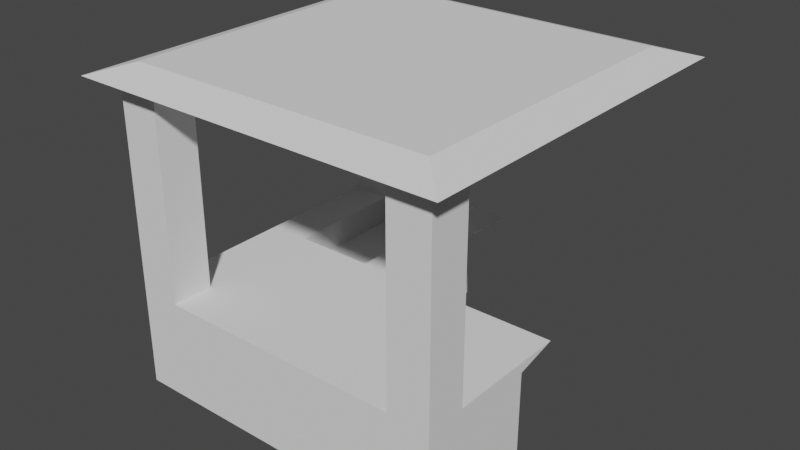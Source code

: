 # Source: market_stoor.blend  (saved by Blender 3.2.14; exported with 4.5.12 LTS)
import bpy
from mathutils import Matrix  # noqa: F401  (used for matrix-valued properties, if any)

bpy.ops.wm.read_factory_settings(use_empty=True)
scene = bpy.context.scene
scene.name = 'Scene'

# ---- collections
col_collection = bpy.data.collections.new('Collection'); scene.collection.children.link(col_collection)

# ---- world
world_world = bpy.data.worlds.new('World'); scene.world = world_world
world_world.use_nodes = True; world_world.node_tree.nodes.clear()
_N = world_world.node_tree.nodes; _L = world_world.node_tree.links
n0 = _N.new('ShaderNodeOutputWorld'); n0.name = 'World Output'; n0.location = (300, 300)
n1 = _N.new('ShaderNodeBackground'); n1.name = 'Background'; n1.location = (10, 300)
n1.inputs[0].default_value = (0.05088, 0.05088, 0.05088, 1.0)
_L.new(n1.outputs[0], n0.inputs[0])
n0.is_active_output = True
world_world.color = (0.05088, 0.05088, 0.05088)
world_world.use_sun_shadow = False
world_world.sun_shadow_jitter_overblur = 0.0

# ---- meshes
me_cube_002 = bpy.data.meshes.new('Cube.002')
me_cube_002.from_pydata([(-1.0, -1.0, -1.0), (-1.0, -1.0, 1.0), (-1.0, 1.0, -1.0), (-1.0, 1.0, 1.0), (1.0, -1.0, -1.0), (1.0, -1.0, 1.0), (-1.0, 0.0, -1.0), (-1.0, -1.0, 0.6519), (-1.0, 0.0, 1.0), (-1.0, 1.0, 0.6519), (-0.2572, 0.9999, -1.142), (0.0, 1.0, 1.0), (0.9995, -0.2572, -1.142), (1.0, 0.0, 1.0), (1.0, -1.0, 0.6519), (0.0, -1.0, -1.0), (0.0, -1.0, 1.0), (0.0, 0.0, 1.0), (-0.2572, -0.2572, -1.142), (0.0, -1.0, 0.6519), (0.9995, -0.2572, 0.7936), (-0.2572, 0.9999, 0.7936), (-1.0, 0.0, 0.6519), (-0.2572, -0.2572, 0.7936), (-1.0, -0.5, -1.0), (-1.0, -1.0, 0.8259), (-1.0, 0.5, 1.0), (-1.0, 1.0, -0.1741), (-0.6286, 1.0, -1.071), (1.0, -0.5, 1.0), (1.0, -1.0, -0.1741), (0.5, -1.0, -1.0), (-0.5, -1.0, 1.0), (-1.0, 0.5, -1.0), (-1.0, -1.0, -0.1741), (-1.0, -0.5, 1.0), (-1.0, 1.0, 0.8259), (-0.5, 1.0, 1.0), (0.9997, -0.6286, -1.071), (1.0, -1.0, 0.8259), (-0.5, -1.0, -1.0), (0.5, -1.0, 1.0), (0.0, -0.5, 1.0), (0.0, 0.5, 1.0), (0.5, 0.0, 1.0), (-0.5, 0.0, 1.0), (-0.1286, -0.6286, -1.071), (-0.2572, 0.3714, -1.142), (-0.6286, -0.1286, -1.071), (0.3711, -0.2572, -1.142), (-0.5, -1.0, 0.6519), (0.5, -1.0, 0.6519), (0.0, -1.0, -0.1741), (0.0, -1.0, 0.8259), (0.9997, -0.6286, 0.7228), (0.9995, -0.2572, -0.1741), (0.9997, -0.1286, 0.8968), (-0.6286, 1.0, 0.7228), (-0.2572, 0.9999, -0.1741), (-0.1286, 1.0, 0.8968), (-1.0, 0.5, 0.6519), (-1.0, -0.5, 0.6519), (-1.0, 0.0, -0.1741), (-1.0, 0.0, 0.8259), (-0.2572, -0.2572, -0.1741), (-0.1286, -0.1286, 0.8968), (-0.2572, 0.3714, 0.7936), (0.3711, -0.2572, 0.7936), (0.4356, -0.1286, 0.8968), (0.3711, -0.2572, -0.1741), (-0.2572, 0.3714, -0.1741), (-0.1286, 0.4357, 0.8968), (-1.0, -0.5, 0.8259), (-1.0, -0.5, -0.1741), (-1.0, 0.5, -0.1741), (-0.5643, 1.0, 0.8614), (-0.6286, 1.0, -0.1741), (0.9997, -0.6286, -0.1741), (0.5, -1.0, 0.8259), (0.5, -1.0, -0.1741), (-0.5, -1.0, -0.1741), (-0.6286, 0.4357, -1.071), (-0.5643, -0.5643, -1.035), (0.5, -0.5, 1.0), (-0.5, -0.5, 1.0), (0.4356, -0.6286, -1.071), (-0.5, -1.0, 0.8259), (0.9999, -0.5643, 0.8614), (-1.0, 0.5, 0.8259), (-1.0, -0.75, -1.0), (-1.0, -1.0, 0.913), (-1.0, 0.75, 1.0), (-1.0, 1.0, -0.587), (-0.8143, 1.0, -1.035), (1.0, -0.75, 1.0), (1.0, -1.0, -0.587), (0.75, -1.0, -1.0), (-0.75, -1.0, 1.0), (-1.0, 0.25, -1.0), (-1.0, -1.0, 0.2389), (-1.0, -0.25, 1.0), (-1.0, 1.0, 0.7389), (-0.25, 1.0, 1.0), (0.9996, -0.4429, -1.106), (1.0, -1.0, 0.7389), (-0.25, -1.0, -1.0), (0.25, -1.0, 1.0), (0.0, -0.75, 1.0), (0.0, 0.25, 1.0), (0.75, 0.0, 1.0), (-0.266, 0.0, 1.0), (-0.06431, -0.8143, -1.035), (-0.2572, 0.05706, -1.142), (-0.8143, -0.06431, -1.035), (0.05696, -0.2572, -1.142), (-0.75, -1.0, 0.6519), (0.25, -1.0, 0.6519), (0.0, -1.0, -0.587), (0.0, -1.0, 0.7389), (0.9999, -0.8143, 0.6873), (0.9995, -0.2572, -0.6579), (0.9996, -0.1929, 0.8452), (-0.4429, 0.9999, 0.7582), (-0.2572, 0.9999, -0.6579), (-0.1929, 0.9999, 0.8452), (-1.0, 0.75, 0.6519), (-1.0, -0.25, 0.6519), (-1.0, 0.0, -0.587), (-1.0, 0.0, 0.7389), (-0.2572, -0.2572, -0.6579), (-0.1929, -0.1929, 0.8452), (-0.2572, 0.05706, 0.7936), (0.05696, -0.2572, 0.7936), (-1.0, -0.25, -1.0), (-1.0, -1.0, 0.7389), (-1.0, 0.25, 1.0), (-1.0, 1.0, 0.2389), (-0.4429, 0.9999, -1.106), (1.0, -0.25, 1.0), (1.0, -1.0, 0.2389), (0.25, -1.0, -1.0), (-0.25, -1.0, 1.0), (-1.0, 0.75, -1.0), (-1.0, -1.0, -0.587), (-1.0, -0.75, 1.0), (-1.0, 1.0, 0.913), (-0.75, 1.0, 1.0), (0.9999, -0.8143, -1.035), (1.0, -1.0, 0.913), (-0.75, -1.0, -1.0), (0.75, -1.0, 1.0), (0.0, -0.25, 1.0), (0.0, 0.75, 1.0), (0.25, 0.0, 1.0), (-0.75, 0.0, 1.0), (-0.1929, -0.4429, -1.106), (-0.2572, 0.6856, -1.142), (-0.4429, -0.1929, -1.106), (0.6853, -0.2572, -1.142), (-0.25, -1.0, 0.6519), (0.75, -1.0, 0.6519), (0.0, -1.0, 0.2389), (0.0, -1.0, 0.913), (0.9996, -0.4429, 0.7582), (0.9995, -0.2572, 0.3098), (0.9999, -0.06431, 0.9484), (-0.8143, 1.0, 0.6873), (-0.2572, 0.9999, 0.3098), (-0.06431, 1.0, 0.9484), (-1.0, 0.25, 0.6519), (-1.0, -0.75, 0.6519), (-1.0, 0.0, 0.2389), (-1.0, 0.0, 0.913), (-0.2572, -0.2572, 0.3098), (-0.06431, -0.06431, 0.9484), (-0.2572, 0.6856, 0.7936), (0.6853, -0.2572, 0.7936), (0.4034, -0.1929, 0.8452), (0.4678, -0.06431, 0.9484), (0.1535, -0.1286, 0.8968), (0.7177, -0.1286, 0.8968), (0.6853, -0.2572, -0.1741), (0.05696, -0.2572, -0.1741), (0.3711, -0.2572, -0.6579), (0.3711, -0.2572, 0.3098), (-0.2572, 0.3714, 0.3098), (-0.2572, 0.3714, -0.6579), (-0.2572, 0.05706, -0.1741), (-0.2572, 0.6856, -0.1741), (-0.1286, 0.7178, 0.8968), (-0.1286, 0.1535, 0.8968), (-0.06431, 0.4678, 0.9484), (-0.1929, 0.4035, 0.8452), (-1.0, -0.25, 0.8259), (-1.0, -0.75, 0.8259), (-1.0, -0.5, 0.7389), (-1.0, -0.5, 0.913), (-1.0, -0.25, -0.1741), (-1.0, -0.75, -0.1741), (-1.0, -0.5, -0.587), (-1.0, -0.5, 0.2389), (-1.0, 0.75, -0.1741), (-1.0, 0.25, -0.1741), (-1.0, 0.5, -0.587), (-1.0, 0.5, 0.2389), (-0.3465, 1.0, 0.8791), (-0.7822, 1.0, 0.8437), (-0.5965, 1.0, 0.7921), (-0.5322, 1.0, 0.9307), (-0.4429, 0.9999, -0.1741), (-0.8143, 1.0, -0.1741), (-0.6286, 1.0, -0.6225), (-0.6286, 1.0, 0.2743), (0.9999, -0.8143, -0.1741), (0.9996, -0.4429, -0.1741), (0.9997, -0.6286, -0.6225), (0.9997, -0.6286, 0.2743), (0.25, -1.0, 0.8259), (0.75, -1.0, 0.8259), (0.5, -1.0, 0.7389), (0.5, -1.0, 0.913), (0.25, -1.0, -0.1741), (0.75, -1.0, -0.1741), (0.5, -1.0, -0.587), (0.5, -1.0, 0.2389), (-0.75, -1.0, -0.1741), (-0.25, -1.0, -0.1741), (-0.5, -1.0, -0.587), (-0.5, -1.0, 0.2389), (-0.6286, 0.1535, -1.071), (-0.6286, 0.7178, -1.071), (-0.8143, 0.4678, -1.035), (-0.4429, 0.4035, -1.106), (-0.5322, -0.7822, -1.018), (-0.5965, -0.3465, -1.053), (-0.7822, -0.5322, -1.018), (-0.3465, -0.5965, -1.053), (-0.5, 0.75, 1.0), (-0.266, 0.5, 1.0), (-0.75, 0.5, 1.0), (0.5, -0.75, 1.0), (0.5, -0.25, 1.0), (0.75, -0.5, 1.0), (0.25, -0.5, 1.0), (-0.5, -0.75, 1.0), (-0.5, -0.25, 1.0), (-0.25, -0.5, 1.0), (-0.75, -0.5, 1.0), (0.4678, -0.8143, -1.035), (0.4034, -0.4429, -1.106), (0.1535, -0.6286, -1.071), (0.7177, -0.6286, -1.071), (-0.75, -1.0, 0.8259), (-0.25, -1.0, 0.8259), (-0.5, -1.0, 0.7389), (-0.5, -1.0, 0.913), (0.9999, -0.7822, 0.8437), (0.9998, -0.3465, 0.8791), (0.9998, -0.5965, 0.7921), (0.9999, -0.5322, 0.9307), (-1.0, 0.75, 0.8259), (-1.0, 0.25, 0.8259), (-1.0, 0.5, 0.7389), (-1.0, 0.5, 0.913), (-1.0, 0.25, 0.913), (-1.0, 0.25, 0.7389), (-1.0, 0.75, 0.7389), (0.9999, -0.2982, 0.9396), (0.9997, -0.3947, 0.8187), (0.9999, -0.7982, 0.7655), (-0.25, -1.0, 0.913), (-0.25, -1.0, 0.7389), (-0.75, -1.0, 0.7389), (0.7015, -0.4429, -1.106), (0.1052, -0.4429, -1.106), (0.2017, -0.8143, -1.035), (-0.75, -0.25, 1.0), (-0.25, -0.25, 1.0), (-0.25, -0.75, 1.0), (0.25, -0.25, 1.0), (0.75, -0.25, 1.0), (0.75, -0.75, 1.0), (-0.75, 0.75, 1.0), (-0.266, 0.75, 1.0), (-0.266, 0.25, 1.0), (-0.3947, -0.3947, -1.08), (-0.7982, -0.2982, -1.027), (-0.7661, -0.7661, -1.009), (-0.4429, 0.7017, -1.106), (-0.8143, 0.7339, -1.035), (-0.8143, 0.2018, -1.035), (-0.25, -1.0, 0.2389), (-0.25, -1.0, -0.587), (-0.75, -1.0, -0.587), (0.75, -1.0, 0.2389), (0.75, -1.0, -0.587), (0.25, -1.0, -0.587), (0.75, -1.0, 0.913), (0.75, -1.0, 0.7389), (0.25, -1.0, 0.7389), (0.9996, -0.4429, 0.2921), (0.9996, -0.4429, -0.6402), (0.9999, -0.8143, -0.6048), (-0.8143, 1.0, 0.2566), (-0.8143, 1.0, -0.6048), (-0.4429, 0.9999, -0.6402), (-0.7661, 1.0, 0.9218), (-0.7982, 1.0, 0.7655), (-0.3947, 1.0, 0.8187), (-1.0, 0.25, 0.2389), (-1.0, 0.25, -0.587), (-1.0, 0.75, -0.587), (-1.0, -0.75, 0.2389), (-1.0, -0.75, -0.587), (-1.0, -0.25, -0.587), (-1.0, -0.75, 0.913), (-1.0, -0.75, 0.7389), (-1.0, -0.25, 0.7389), (-0.1929, 0.1053, 0.8452), (-0.06431, 0.2018, 0.9484), (-0.06431, 0.7339, 0.9484), (-0.2572, 0.6856, -0.6579), (-0.2572, 0.05706, -0.6579), (-0.2572, 0.05706, 0.3098), (0.05696, -0.2572, 0.3098), (0.05696, -0.2572, -0.6579), (0.6853, -0.2572, -0.6579), (0.7338, -0.06431, 0.9484), (0.2017, -0.06431, 0.9484), (0.1052, -0.1929, 0.8452), (0.7015, -0.1929, 0.8452), (0.6853, -0.2572, 0.3098), (-0.2572, 0.6856, 0.3098), (-0.1929, 0.7017, 0.8452), (-1.0, -0.25, 0.913), (-1.0, -0.25, 0.2389), (-1.0, 0.75, 0.2389), (-0.2982, 1.0, 0.9396), (-0.4429, 0.9999, 0.2921), (0.9999, -0.8143, 0.2566), (0.25, -1.0, 0.913), (0.25, -1.0, 0.2389), (-0.75, -1.0, 0.2389), (-0.4429, 0.1053, -1.106), (-0.2982, -0.7982, -1.027), (-0.75, 0.25, 1.0), (0.25, -0.75, 1.0), (-0.75, -0.75, 1.0), (0.7338, -0.8143, -1.035), (-0.75, -1.0, 0.913), (1.0, -0.7661, 0.9218), (-1.0, 0.75, 0.913), (-0.75, 0.0, 0.4368), (-0.5, 0.0, 0.4368), (-0.5, 0.25, 0.4368), (-0.5, 0.75, 0.4368), (-0.5, 0.5, 0.4368), (-0.75, 0.5, 0.4368), (-0.266, 0.0, 0.4368), (-0.266, 0.5, 0.4368), (-0.75, 0.75, 0.4368), (-0.266, 0.75, 0.4368), (-0.266, 0.25, 0.4368), (-0.75, 0.25, 0.4368)], [], [(351, 91, 3, 145), (350, 94, 5, 148), (349, 97, 1, 90), (348, 147, 4, 96), (346, 107, 16, 106), (345, 135, 8, 154), (344, 111, 15, 105), (343, 112, 18, 157), (342, 115, 7, 99), (341, 116, 19, 161), (340, 106, 16, 162), (339, 119, 14, 139), (338, 122, 21, 167), (337, 102, 11, 168), (336, 125, 9, 136), (335, 126, 22, 171), (334, 100, 8, 172), (333, 175, 21, 124), (332, 167, 21, 175), (331, 176, 20, 164), (330, 121, 20, 176), (329, 177, 67, 132), (328, 178, 68, 179), (327, 165, 56, 180), (326, 181, 55, 120), (325, 182, 69, 183), (324, 132, 67, 184), (323, 185, 66, 131), (322, 186, 70, 187), (321, 123, 58, 188), (320, 189, 59, 168), (319, 190, 71, 191), (318, 131, 66, 192), (317, 193, 63, 128), (316, 194, 72, 195), (315, 144, 35, 196), (314, 197, 62, 127), (313, 198, 73, 199), (312, 170, 61, 200), (311, 201, 27, 92), (310, 202, 74, 203), (309, 169, 60, 204), (308, 205, 59, 124), (307, 206, 75, 207), (306, 146, 37, 208), (305, 209, 58, 123), (304, 210, 76, 211), (303, 166, 57, 212), (302, 213, 30, 95), (301, 214, 77, 215), (300, 163, 54, 216), (299, 217, 53, 118), (298, 218, 78, 219), (297, 150, 41, 220), (296, 221, 52, 117), (295, 222, 79, 223), (294, 160, 51, 224), (293, 225, 34, 143), (292, 226, 80, 227), (291, 159, 50, 228), (290, 229, 48, 113), (289, 230, 81, 231), (288, 156, 47, 232), (287, 233, 40, 149), (286, 234, 82, 235), (285, 155, 46, 236), (45, 110, 358, 353), (238, 283, 361, 359), (282, 91, 26, 239), (281, 240, 41, 150), (280, 241, 83, 242), (279, 151, 42, 243), (278, 244, 32, 141), (277, 245, 84, 246), (276, 100, 35, 247), (275, 248, 31, 140), (274, 249, 85, 250), (273, 103, 38, 251), (272, 252, 25, 134), (271, 253, 86, 254), (270, 141, 32, 255), (269, 256, 39, 104), (268, 257, 87, 258), (267, 138, 29, 259), (266, 260, 36, 101), (265, 261, 88, 262), (264, 135, 26, 263), (261, 264, 263, 88), (63, 172, 264, 261), (172, 8, 135, 264), (169, 265, 262, 60), (22, 128, 265, 169), (128, 63, 261, 265), (125, 266, 101, 9), (60, 262, 266, 125), (262, 88, 260, 266), (257, 267, 259, 87), (56, 165, 267, 257), (165, 13, 138, 267), (163, 268, 258, 54), (20, 121, 268, 163), (121, 56, 257, 268), (119, 269, 104, 14), (54, 258, 269, 119), (258, 87, 256, 269), (253, 270, 255, 86), (53, 162, 270, 253), (162, 16, 141, 270), (159, 271, 254, 50), (19, 118, 271, 159), (118, 53, 253, 271), (115, 272, 134, 7), (50, 254, 272, 115), (254, 86, 252, 272), (249, 273, 251, 85), (49, 158, 273, 249), (158, 12, 103, 273), (155, 274, 250, 46), (18, 114, 274, 155), (114, 49, 249, 274), (111, 275, 140, 15), (46, 250, 275, 111), (250, 85, 248, 275), (245, 276, 247, 84), (45, 154, 276, 245), (154, 8, 100, 276), (151, 277, 246, 42), (17, 110, 277, 151), (110, 45, 245, 277), (107, 278, 141, 16), (42, 246, 278, 107), (246, 84, 244, 278), (241, 279, 243, 83), (44, 153, 279, 241), (153, 17, 151, 279), (138, 280, 242, 29), (13, 109, 280, 138), (109, 44, 241, 280), (29, 242, 281, 94), (242, 83, 240, 281), (345, 154, 352, 363), (37, 146, 282, 237), (152, 283, 238, 43), (11, 102, 283, 152), (102, 37, 237, 283), (108, 284, 110, 17), (43, 238, 284, 108), (283, 237, 355, 361), (234, 285, 236, 82), (48, 157, 285, 234), (157, 18, 155, 285), (133, 286, 235, 24), (6, 113, 286, 133), (113, 48, 234, 286), (89, 287, 149, 0), (24, 235, 287, 89), (235, 82, 233, 287), (230, 288, 232, 81), (28, 137, 288, 230), (137, 10, 156, 288), (142, 289, 231, 33), (2, 93, 289, 142), (93, 28, 230, 289), (98, 290, 113, 6), (33, 231, 290, 98), (231, 81, 229, 290), (226, 291, 228, 80), (52, 161, 291, 226), (161, 19, 159, 291), (105, 292, 227, 40), (15, 117, 292, 105), (117, 52, 226, 292), (149, 293, 143, 0), (40, 227, 293, 149), (227, 80, 225, 293), (222, 294, 224, 79), (30, 139, 294, 222), (139, 14, 160, 294), (96, 295, 223, 31), (4, 95, 295, 96), (95, 30, 222, 295), (140, 296, 117, 15), (31, 223, 296, 140), (223, 79, 221, 296), (218, 297, 220, 78), (39, 148, 297, 218), (148, 5, 150, 297), (160, 298, 219, 51), (14, 104, 298, 160), (104, 39, 218, 298), (116, 299, 118, 19), (51, 219, 299, 116), (219, 78, 217, 299), (214, 300, 216, 77), (55, 164, 300, 214), (164, 20, 163, 300), (103, 301, 215, 38), (12, 120, 301, 103), (120, 55, 214, 301), (147, 302, 95, 4), (38, 215, 302, 147), (215, 77, 213, 302), (210, 303, 212, 76), (27, 136, 303, 210), (136, 9, 166, 303), (93, 304, 211, 28), (2, 92, 304, 93), (92, 27, 210, 304), (137, 305, 123, 10), (28, 211, 305, 137), (211, 76, 209, 305), (206, 306, 208, 75), (36, 145, 306, 206), (145, 3, 146, 306), (166, 307, 207, 57), (9, 101, 307, 166), (101, 36, 206, 307), (122, 308, 124, 21), (57, 207, 308, 122), (207, 75, 205, 308), (202, 309, 204, 74), (62, 171, 309, 202), (171, 22, 169, 309), (98, 310, 203, 33), (6, 127, 310, 98), (127, 62, 202, 310), (142, 311, 92, 2), (33, 203, 311, 142), (203, 74, 201, 311), (198, 312, 200, 73), (34, 99, 312, 198), (99, 7, 170, 312), (89, 313, 199, 24), (0, 143, 313, 89), (143, 34, 198, 313), (133, 314, 127, 6), (24, 199, 314, 133), (199, 73, 197, 314), (194, 315, 196, 72), (25, 90, 315, 194), (90, 1, 144, 315), (170, 316, 195, 61), (7, 134, 316, 170), (134, 25, 194, 316), (126, 317, 128, 22), (61, 195, 317, 126), (195, 72, 193, 317), (190, 318, 192, 71), (65, 130, 318, 190), (130, 23, 131, 318), (108, 319, 191, 43), (17, 174, 319, 108), (174, 65, 190, 319), (152, 320, 168, 11), (43, 191, 320, 152), (191, 71, 189, 320), (186, 321, 188, 70), (47, 156, 321, 186), (156, 10, 123, 321), (129, 322, 187, 64), (18, 112, 322, 129), (112, 47, 186, 322), (173, 323, 131, 23), (64, 187, 323, 173), (187, 70, 185, 323), (182, 324, 184, 69), (64, 173, 324, 182), (173, 23, 132, 324), (114, 325, 183, 49), (18, 129, 325, 114), (129, 64, 182, 325), (158, 326, 120, 12), (49, 183, 326, 158), (183, 69, 181, 326), (178, 327, 180, 68), (44, 109, 327, 178), (109, 13, 165, 327), (174, 328, 179, 65), (17, 153, 328, 174), (153, 44, 178, 328), (130, 329, 132, 23), (65, 179, 329, 130), (179, 68, 177, 329), (177, 330, 176, 67), (68, 180, 330, 177), (180, 56, 121, 330), (181, 331, 164, 55), (69, 184, 331, 181), (184, 67, 176, 331), (185, 332, 175, 66), (70, 188, 332, 185), (188, 58, 167, 332), (189, 333, 124, 59), (71, 192, 333, 189), (192, 66, 175, 333), (193, 334, 172, 63), (72, 196, 334, 193), (196, 35, 100, 334), (197, 335, 171, 62), (73, 200, 335, 197), (200, 61, 126, 335), (201, 336, 136, 27), (74, 204, 336, 201), (204, 60, 125, 336), (205, 337, 168, 59), (75, 208, 337, 205), (208, 37, 102, 337), (209, 338, 167, 58), (76, 212, 338, 209), (212, 57, 122, 338), (213, 339, 139, 30), (77, 216, 339, 213), (216, 54, 119, 339), (217, 340, 162, 53), (78, 220, 340, 217), (220, 41, 106, 340), (221, 341, 161, 52), (79, 224, 341, 221), (224, 51, 116, 341), (225, 342, 99, 34), (80, 228, 342, 225), (228, 50, 115, 342), (229, 343, 157, 48), (81, 232, 343, 229), (232, 47, 112, 343), (233, 344, 105, 40), (82, 236, 344, 233), (236, 46, 111, 344), (282, 239, 357, 360), (284, 238, 359, 362), (239, 26, 135, 345), (240, 346, 106, 41), (83, 243, 346, 240), (243, 42, 107, 346), (244, 347, 97, 32), (84, 247, 347, 244), (247, 35, 144, 347), (248, 348, 96, 31), (85, 251, 348, 248), (251, 38, 147, 348), (252, 349, 90, 25), (86, 255, 349, 252), (255, 32, 97, 349), (256, 350, 148, 39), (87, 259, 350, 256), (259, 29, 94, 350), (260, 351, 145, 36), (88, 263, 351, 260), (263, 26, 91, 351), (362, 354, 353, 358), (361, 355, 356, 359), (355, 360, 357, 356), (359, 356, 354, 362), (354, 363, 352, 353), (356, 357, 363, 354), (110, 284, 362, 358), (239, 345, 363, 357), (154, 45, 353, 352), (237, 282, 360, 355)])
_uv = me_cube_002.uv_layers.new(name='UVMap')
_uv.uv.foreach_set('vector', [0.5938, 0.2188, 0.625, 0.2188, 0.625, 0.25, 0.5938, 0.25, 0.5938, 0.7188, 0.625, 0.7188, 0.625, 0.75, 0.5938, 0.75, 0.5938, 0.9688, 0.625, 0.9688, 0.625, 1.0, 0.5938, 1.0, 0.3438, 0.7188, 0.375, 0.7188, 0.375, 0.75, 0.3438, 0.75, 0.7188, 0.7188, 0.75, 0.7188, 0.75, 0.75, 0.7188, 0.75, 0.8438, 0.5938, 0.875, 0.5938, 0.875, 0.625, 0.8438, 0.625, 0.2188, 0.7188, 0.25, 0.7188, 0.25, 0.75, 0.2188, 0.75, 0.2188, 0.5938, 0.25, 0.5938, 0.25, 0.625, 0.2188, 0.625, 0.4688, 0.9688, 0.5, 0.9688, 0.5, 1.0, 0.4688, 1.0, 0.4688, 0.8438, 0.5, 0.8438, 0.5, 0.875, 0.4688, 0.875, 0.5938, 0.8438, 0.625, 0.8438, 0.625, 0.875, 0.5938, 0.875, 0.4688, 0.7188, 0.5, 0.7188, 0.5, 0.75, 0.4688, 0.75, 0.4688, 0.3438, 0.5, 0.3438, 0.5, 0.375, 0.4688, 0.375, 0.5938, 0.3438, 0.625, 0.3438, 0.625, 0.375, 0.5938, 0.375, 0.4688, 0.2188, 0.5, 0.2188, 0.5, 0.25, 0.4688, 0.25, 0.4688, 0.09375, 0.5, 0.09375, 0.5, 0.125, 0.4688, 0.125, 0.5938, 0.09375, 0.625, 0.09375, 0.625, 0.125, 0.5938, 0.125, 0.4453, 0.3203, 0.375, 0.2812, 0.5, 0.375, 0.5312, 0.375, 0.3672, 0.3203, 0.4688, 0.375, 0.5, 0.375, 0.375, 0.2812, 0.3672, 0.5078, 0.375, 0.4688, 0.5, 0.625, 0.4688, 0.625, 0.4453, 0.5078, 0.5312, 0.625, 0.5, 0.625, 0.375, 0.4688, 0.2734, 0.2734, 0.3594, 0.3906, 0.25, 0.3125, 0.125, 0.1562, 0.5703, 0.5078, 0.5781, 0.5469, 0.4688, 0.4688, 0.4219, 0.3906, 0.5859, 0.5859, 0.5938, 0.625, 0.5625, 0.625, 0.5156, 0.5469, 0.3516, 0.5859, 0.3594, 0.5469, 0.4375, 0.625, 0.4062, 0.625, 0.2422, 0.5078, 0.2031, 0.3906, 0.2812, 0.4688, 0.2969, 0.5469, 0.1641, 0.2734, 0.125, 0.1562, 0.25, 0.3125, 0.2656, 0.3906, 0.1641, 0.2109, 0.2656, 0.2656, 0.25, 0.1875, 0.125, 0.09375, 0.2422, 0.4453, 0.2969, 0.4219, 0.2812, 0.3438, 0.2031, 0.3281, 0.3516, 0.3984, 0.4062, 0.375, 0.4375, 0.375, 0.3594, 0.3594, 0.5859, 0.3984, 0.5156, 0.3594, 0.5625, 0.375, 0.5938, 0.375, 0.5703, 0.4453, 0.4219, 0.3281, 0.4688, 0.3438, 0.5781, 0.4219, 0.2734, 0.2109, 0.125, 0.09375, 0.25, 0.1875, 0.3594, 0.2656, 0.5312, 0.09375, 0.5625, 0.09375, 0.5625, 0.125, 0.5312, 0.125, 0.5312, 0.03125, 0.5625, 0.03125, 0.5625, 0.0625, 0.5312, 0.0625, 0.5938, 0.03125, 0.625, 0.03125, 0.625, 0.0625, 0.5938, 0.0625, 0.4062, 0.09375, 0.4375, 0.09375, 0.4375, 0.125, 0.4062, 0.125, 0.4062, 0.03125, 0.4375, 0.03125, 0.4375, 0.0625, 0.4062, 0.0625, 0.4688, 0.03125, 0.5, 0.03125, 0.5, 0.0625, 0.4688, 0.0625, 0.4062, 0.2188, 0.4375, 0.2188, 0.4375, 0.25, 0.4062, 0.25, 0.4062, 0.1562, 0.4375, 0.1562, 0.4375, 0.1875, 0.4062, 0.1875, 0.4688, 0.1562, 0.5, 0.1562, 0.5, 0.1875, 0.4688, 0.1875, 0.5312, 0.3438, 0.5625, 0.3438, 0.5625, 0.375, 0.5312, 0.375, 0.5312, 0.2812, 0.5625, 0.2812, 0.5625, 0.3125, 0.5312, 0.3125, 0.5938, 0.2812, 0.625, 0.2812, 0.625, 0.3125, 0.5938, 0.3125, 0.4062, 0.3438, 0.4375, 0.3438, 0.4375, 0.375, 0.4062, 0.375, 0.4062, 0.2812, 0.4375, 0.2812, 0.4375, 0.3125, 0.4062, 0.3125, 0.4688, 0.2812, 0.5, 0.2812, 0.5, 0.3125, 0.4688, 0.3125, 0.4062, 0.7188, 0.4375, 0.7188, 0.4375, 0.75, 0.4062, 0.75, 0.4062, 0.6562, 0.4375, 0.6562, 0.4375, 0.6875, 0.4062, 0.6875, 0.4688, 0.6562, 0.5, 0.6562, 0.5, 0.6875, 0.4688, 0.6875, 0.5312, 0.8438, 0.5625, 0.8438, 0.5625, 0.875, 0.5312, 0.875, 0.5312, 0.7812, 0.5625, 0.7812, 0.5625, 0.8125, 0.5312, 0.8125, 0.5938, 0.7812, 0.625, 0.7812, 0.625, 0.8125, 0.5938, 0.8125, 0.4062, 0.8438, 0.4375, 0.8438, 0.4375, 0.875, 0.4062, 0.875, 0.4062, 0.7812, 0.4375, 0.7812, 0.4375, 0.8125, 0.4062, 0.8125, 0.4688, 0.7812, 0.5, 0.7812, 0.5, 0.8125, 0.4688, 0.8125, 0.4062, 0.9688, 0.4375, 0.9688, 0.4375, 1.0, 0.4062, 1.0, 0.4062, 0.9062, 0.4375, 0.9062, 0.4375, 0.9375, 0.4062, 0.9375, 0.4688, 0.9062, 0.5, 0.9062, 0.5, 0.9375, 0.4688, 0.9375, 0.1562, 0.5938, 0.1875, 0.5938, 0.1875, 0.625, 0.1562, 0.625, 0.1562, 0.5312, 0.1875, 0.5312, 0.1875, 0.5625, 0.1562, 0.5625, 0.2188, 0.5312, 0.25, 0.5312, 0.25, 0.5625, 0.2188, 0.5625, 0.1562, 0.7188, 0.1875, 0.7188, 0.1875, 0.75, 0.1562, 0.75, 0.1562, 0.6562, 0.1875, 0.6562, 0.1875, 0.6875, 0.1562, 0.6875, 0.2188, 0.6562, 0.25, 0.6562, 0.25, 0.6875, 0.2188, 0.6875, 0.8125, 0.625, 0.7812, 0.625, 0.7812, 0.625, 0.8125, 0.625, 0.7812, 0.5625, 0.7812, 0.5312, 0.7812, 0.5312, 0.7812, 0.5625, 0.8438, 0.5312, 0.875, 0.5312, 0.875, 0.5625, 0.8438, 0.5625, 0.6562, 0.7188, 0.6875, 0.7188, 0.6875, 0.75, 0.6562, 0.75, 0.6562, 0.6562, 0.6875, 0.6562, 0.6875, 0.6875, 0.6562, 0.6875, 0.7188, 0.6562, 0.75, 0.6562, 0.75, 0.6875, 0.7188, 0.6875, 0.7812, 0.7188, 0.8125, 0.7188, 0.8125, 0.75, 0.7812, 0.75, 0.7812, 0.6562, 0.8125, 0.6562, 0.8125, 0.6875, 0.7812, 0.6875, 0.8438, 0.6562, 0.875, 0.6562, 0.875, 0.6875, 0.8438, 0.6875, 0.2812, 0.7188, 0.3125, 0.7188, 0.3125, 0.75, 0.2812, 0.75, 0.2812, 0.6562, 0.3125, 0.6562, 0.3125, 0.6875, 0.2812, 0.6875, 0.3438, 0.6562, 0.375, 0.6562, 0.375, 0.6875, 0.3438, 0.6875, 0.5312, 0.9688, 0.5625, 0.9688, 0.5625, 1.0, 0.5312, 1.0, 0.5312, 0.9062, 0.5625, 0.9062, 0.5625, 0.9375, 0.5312, 0.9375, 0.5938, 0.9062, 0.625, 0.9062, 0.625, 0.9375, 0.5938, 0.9375, 0.5312, 0.7188, 0.5625, 0.7188, 0.5625, 0.75, 0.5312, 0.75, 0.5312, 0.6562, 0.5625, 0.6562, 0.5625, 0.6875, 0.5312, 0.6875, 0.5938, 0.6562, 0.625, 0.6562, 0.625, 0.6875, 0.5938, 0.6875, 0.5312, 0.2188, 0.5625, 0.2188, 0.5625, 0.25, 0.5312, 0.25, 0.5312, 0.1562, 0.5625, 0.1562, 0.5625, 0.1875, 0.5312, 0.1875, 0.5938, 0.1562, 0.625, 0.1562, 0.625, 0.1875, 0.5938, 0.1875, 0.5625, 0.1562, 0.5938, 0.1562, 0.5938, 0.1875, 0.5625, 0.1875, 0.5625, 0.125, 0.5938, 0.125, 0.5938, 0.1562, 0.5625, 0.1562, 0.5938, 0.125, 0.625, 0.125, 0.625, 0.1562, 0.5938, 0.1562, 0.5, 0.1562, 0.5312, 0.1562, 0.5312, 0.1875, 0.5, 0.1875, 0.5, 0.125, 0.5312, 0.125, 0.5312, 0.1562, 0.5, 0.1562, 0.5312, 0.125, 0.5625, 0.125, 0.5625, 0.1562, 0.5312, 0.1562, 0.5, 0.2188, 0.5312, 0.2188, 0.5312, 0.25, 0.5, 0.25, 0.5, 0.1875, 0.5312, 0.1875, 0.5312, 0.2188, 0.5, 0.2188, 0.5312, 0.1875, 0.5625, 0.1875, 0.5625, 0.2188, 0.5312, 0.2188, 0.5625, 0.6562, 0.5938, 0.6562, 0.5938, 0.6875, 0.5625, 0.6875, 0.5625, 0.625, 0.5938, 0.625, 0.5938, 0.6562, 0.5625, 0.6562, 0.5938, 0.625, 0.625, 0.625, 0.625, 0.6562, 0.5938, 0.6562, 0.5, 0.6562, 0.5312, 0.6562, 0.5312, 0.6875, 0.5, 0.6875, 0.5, 0.625, 0.5312, 0.625, 0.5312, 0.6562, 0.5, 0.6562, 0.5312, 0.625, 0.5625, 0.625, 0.5625, 0.6562, 0.5312, 0.6562, 0.5, 0.7188, 0.5312, 0.7188, 0.5312, 0.75, 0.5, 0.75, 0.5, 0.6875, 0.5312, 0.6875, 0.5312, 0.7188, 0.5, 0.7188, 0.5312, 0.6875, 0.5625, 0.6875, 0.5625, 0.7188, 0.5312, 0.7188, 0.5625, 0.9062, 0.5938, 0.9062, 0.5938, 0.9375, 0.5625, 0.9375, 0.5625, 0.875, 0.5938, 0.875, 0.5938, 0.9062, 0.5625, 0.9062, 0.5938, 0.875, 0.625, 0.875, 0.625, 0.9062, 0.5938, 0.9062, 0.5, 0.9062, 0.5312, 0.9062, 0.5312, 0.9375, 0.5, 0.9375, 0.5, 0.875, 0.5312, 0.875, 0.5312, 0.9062, 0.5, 0.9062, 0.5312, 0.875, 0.5625, 0.875, 0.5625, 0.9062, 0.5312, 0.9062, 0.5, 0.9688, 0.5312, 0.9688, 0.5312, 1.0, 0.5, 1.0, 0.5, 0.9375, 0.5312, 0.9375, 0.5312, 0.9688, 0.5, 0.9688, 0.5312, 0.9375, 0.5625, 0.9375, 0.5625, 0.9688, 0.5312, 0.9688, 0.3125, 0.6562, 0.3438, 0.6562, 0.3438, 0.6875, 0.3125, 0.6875, 0.3125, 0.625, 0.3438, 0.625, 0.3438, 0.6562, 0.3125, 0.6562, 0.3438, 0.625, 0.375, 0.625, 0.375, 0.6562, 0.3438, 0.6562, 0.25, 0.6562, 0.2812, 0.6562, 0.2812, 0.6875, 0.25, 0.6875, 0.25, 0.625, 0.2812, 0.625, 0.2812, 0.6562, 0.25, 0.6562, 0.2812, 0.625, 0.3125, 0.625, 0.3125, 0.6562, 0.2812, 0.6562, 0.25, 0.7188, 0.2812, 0.7188, 0.2812, 0.75, 0.25, 0.75, 0.25, 0.6875, 0.2812, 0.6875, 0.2812, 0.7188, 0.25, 0.7188, 0.2812, 0.6875, 0.3125, 0.6875, 0.3125, 0.7188, 0.2812, 0.7188, 0.8125, 0.6562, 0.8438, 0.6562, 0.8438, 0.6875, 0.8125, 0.6875, 0.8125, 0.625, 0.8438, 0.625, 0.8438, 0.6562, 0.8125, 0.6562, 0.8438, 0.625, 0.875, 0.625, 0.875, 0.6562, 0.8438, 0.6562, 0.75, 0.6562, 0.7812, 0.6562, 0.7812, 0.6875, 0.75, 0.6875, 0.75, 0.625, 0.7812, 0.625, 0.7812, 0.6562, 0.75, 0.6562, 0.7812, 0.625, 0.8125, 0.625, 0.8125, 0.6562, 0.7812, 0.6562, 0.75, 0.7188, 0.7812, 0.7188, 0.7812, 0.75, 0.75, 0.75, 0.75, 0.6875, 0.7812, 0.6875, 0.7812, 0.7188, 0.75, 0.7188, 0.7812, 0.6875, 0.8125, 0.6875, 0.8125, 0.7188, 0.7812, 0.7188, 0.6875, 0.6562, 0.7188, 0.6562, 0.7188, 0.6875, 0.6875, 0.6875, 0.6875, 0.625, 0.7188, 0.625, 0.7188, 0.6562, 0.6875, 0.6562, 0.7188, 0.625, 0.75, 0.625, 0.75, 0.6562, 0.7188, 0.6562, 0.625, 0.6562, 0.6562, 0.6562, 0.6562, 0.6875, 0.625, 0.6875, 0.625, 0.625, 0.6562, 0.625, 0.6562, 0.6562, 0.625, 0.6562, 0.6562, 0.625, 0.6875, 0.625, 0.6875, 0.6562, 0.6562, 0.6562, 0.625, 0.6875, 0.6562, 0.6875, 0.6562, 0.7188, 0.625, 0.7188, 0.6562, 0.6875, 0.6875, 0.6875, 0.6875, 0.7188, 0.6562, 0.7188, 0.8438, 0.5938, 0.8438, 0.625, 0.8438, 0.625, 0.8438, 0.5938, 0.8125, 0.5, 0.8438, 0.5, 0.8438, 0.5312, 0.8125, 0.5312, 0.75, 0.5312, 0.7812, 0.5312, 0.7812, 0.5625, 0.75, 0.5625, 0.75, 0.5, 0.7812, 0.5, 0.7812, 0.5312, 0.75, 0.5312, 0.7812, 0.5, 0.8125, 0.5, 0.8125, 0.5312, 0.7812, 0.5312, 0.75, 0.5938, 0.7812, 0.5938, 0.7812, 0.625, 0.75, 0.625, 0.75, 0.5625, 0.7812, 0.5625, 0.7812, 0.5938, 0.75, 0.5938, 0.7812, 0.5312, 0.8125, 0.5312, 0.8125, 0.5312, 0.7812, 0.5312, 0.1875, 0.6562, 0.2188, 0.6562, 0.2188, 0.6875, 0.1875, 0.6875, 0.1875, 0.625, 0.2188, 0.625, 0.2188, 0.6562, 0.1875, 0.6562, 0.2188, 0.625, 0.25, 0.625, 0.25, 0.6562, 0.2188, 0.6562, 0.125, 0.6562, 0.1562, 0.6562, 0.1562, 0.6875, 0.125, 0.6875, 0.125, 0.625, 0.1562, 0.625, 0.1562, 0.6562, 0.125, 0.6562, 0.1562, 0.625, 0.1875, 0.625, 0.1875, 0.6562, 0.1562, 0.6562, 0.125, 0.7188, 0.1562, 0.7188, 0.1562, 0.75, 0.125, 0.75, 0.125, 0.6875, 0.1562, 0.6875, 0.1562, 0.7188, 0.125, 0.7188, 0.1562, 0.6875, 0.1875, 0.6875, 0.1875, 0.7188, 0.1562, 0.7188, 0.1875, 0.5312, 0.2188, 0.5312, 0.2188, 0.5625, 0.1875, 0.5625, 0.1875, 0.5, 0.2188, 0.5, 0.2188, 0.5312, 0.1875, 0.5312, 0.2188, 0.5, 0.25, 0.5, 0.25, 0.5312, 0.2188, 0.5312, 0.125, 0.5312, 0.1562, 0.5312, 0.1562, 0.5625, 0.125, 0.5625, 0.125, 0.5, 0.1562, 0.5, 0.1562, 0.5312, 0.125, 0.5312, 0.1562, 0.5, 0.1875, 0.5, 0.1875, 0.5312, 0.1562, 0.5312, 0.125, 0.5938, 0.1562, 0.5938, 0.1562, 0.625, 0.125, 0.625, 0.125, 0.5625, 0.1562, 0.5625, 0.1562, 0.5938, 0.125, 0.5938, 0.1562, 0.5625, 0.1875, 0.5625, 0.1875, 0.5938, 0.1562, 0.5938, 0.4375, 0.9062, 0.4688, 0.9062, 0.4688, 0.9375, 0.4375, 0.9375, 0.4375, 0.875, 0.4688, 0.875, 0.4688, 0.9062, 0.4375, 0.9062, 0.4688, 0.875, 0.5, 0.875, 0.5, 0.9062, 0.4688, 0.9062, 0.375, 0.9062, 0.4062, 0.9062, 0.4062, 0.9375, 0.375, 0.9375, 0.375, 0.875, 0.4062, 0.875, 0.4062, 0.9062, 0.375, 0.9062, 0.4062, 0.875, 0.4375, 0.875, 0.4375, 0.9062, 0.4062, 0.9062, 0.375, 0.9688, 0.4062, 0.9688, 0.4062, 1.0, 0.375, 1.0, 0.375, 0.9375, 0.4062, 0.9375, 0.4062, 0.9688, 0.375, 0.9688, 0.4062, 0.9375, 0.4375, 0.9375, 0.4375, 0.9688, 0.4062, 0.9688, 0.4375, 0.7812, 0.4688, 0.7812, 0.4688, 0.8125, 0.4375, 0.8125, 0.4375, 0.75, 0.4688, 0.75, 0.4688, 0.7812, 0.4375, 0.7812, 0.4688, 0.75, 0.5, 0.75, 0.5, 0.7812, 0.4688, 0.7812, 0.375, 0.7812, 0.4062, 0.7812, 0.4062, 0.8125, 0.375, 0.8125, 0.375, 0.75, 0.4062, 0.75, 0.4062, 0.7812, 0.375, 0.7812, 0.4062, 0.75, 0.4375, 0.75, 0.4375, 0.7812, 0.4062, 0.7812, 0.375, 0.8438, 0.4062, 0.8438, 0.4062, 0.875, 0.375, 0.875, 0.375, 0.8125, 0.4062, 0.8125, 0.4062, 0.8438, 0.375, 0.8438, 0.4062, 0.8125, 0.4375, 0.8125, 0.4375, 0.8438, 0.4062, 0.8438, 0.5625, 0.7812, 0.5938, 0.7812, 0.5938, 0.8125, 0.5625, 0.8125, 0.5625, 0.75, 0.5938, 0.75, 0.5938, 0.7812, 0.5625, 0.7812, 0.5938, 0.75, 0.625, 0.75, 0.625, 0.7812, 0.5938, 0.7812, 0.5, 0.7812, 0.5312, 0.7812, 0.5312, 0.8125, 0.5, 0.8125, 0.5, 0.75, 0.5312, 0.75, 0.5312, 0.7812, 0.5, 0.7812, 0.5312, 0.75, 0.5625, 0.75, 0.5625, 0.7812, 0.5312, 0.7812, 0.5, 0.8438, 0.5312, 0.8438, 0.5312, 0.875, 0.5, 0.875, 0.5, 0.8125, 0.5312, 0.8125, 0.5312, 0.8438, 0.5, 0.8438, 0.5312, 0.8125, 0.5625, 0.8125, 0.5625, 0.8438, 0.5312, 0.8438, 0.4375, 0.6562, 0.4688, 0.6562, 0.4688, 0.6875, 0.4375, 0.6875, 0.4375, 0.625, 0.4688, 0.625, 0.4688, 0.6562, 0.4375, 0.6562, 0.4688, 0.625, 0.5, 0.625, 0.5, 0.6562, 0.4688, 0.6562, 0.375, 0.6562, 0.4062, 0.6562, 0.4062, 0.6875, 0.375, 0.6875, 0.375, 0.625, 0.4062, 0.625, 0.4062, 0.6562, 0.375, 0.6562, 0.4062, 0.625, 0.4375, 0.625, 0.4375, 0.6562, 0.4062, 0.6562, 0.375, 0.7188, 0.4062, 0.7188, 0.4062, 0.75, 0.375, 0.75, 0.375, 0.6875, 0.4062, 0.6875, 0.4062, 0.7188, 0.375, 0.7188, 0.4062, 0.6875, 0.4375, 0.6875, 0.4375, 0.7188, 0.4062, 0.7188, 0.4375, 0.2812, 0.4688, 0.2812, 0.4688, 0.3125, 0.4375, 0.3125, 0.4375, 0.25, 0.4688, 0.25, 0.4688, 0.2812, 0.4375, 0.2812, 0.4688, 0.25, 0.5, 0.25, 0.5, 0.2812, 0.4688, 0.2812, 0.375, 0.2812, 0.4062, 0.2812, 0.4062, 0.3125, 0.375, 0.3125, 0.375, 0.25, 0.4062, 0.25, 0.4062, 0.2812, 0.375, 0.2812, 0.4062, 0.25, 0.4375, 0.25, 0.4375, 0.2812, 0.4062, 0.2812, 0.375, 0.3438, 0.4062, 0.3438, 0.4062, 0.375, 0.375, 0.375, 0.375, 0.3125, 0.4062, 0.3125, 0.4062, 0.3438, 0.375, 0.3438, 0.4062, 0.3125, 0.4375, 0.3125, 0.4375, 0.3438, 0.4062, 0.3438, 0.5625, 0.2812, 0.5938, 0.2812, 0.5938, 0.3125, 0.5625, 0.3125, 0.5625, 0.25, 0.5938, 0.25, 0.5938, 0.2812, 0.5625, 0.2812, 0.5938, 0.25, 0.625, 0.25, 0.625, 0.2812, 0.5938, 0.2812, 0.5, 0.2812, 0.5312, 0.2812, 0.5312, 0.3125, 0.5, 0.3125, 0.5, 0.25, 0.5312, 0.25, 0.5312, 0.2812, 0.5, 0.2812, 0.5312, 0.25, 0.5625, 0.25, 0.5625, 0.2812, 0.5312, 0.2812, 0.5, 0.3438, 0.5312, 0.3438, 0.5312, 0.375, 0.5, 0.375, 0.5, 0.3125, 0.5312, 0.3125, 0.5312, 0.3438, 0.5, 0.3438, 0.5312, 0.3125, 0.5625, 0.3125, 0.5625, 0.3438, 0.5312, 0.3438, 0.4375, 0.1562, 0.4688, 0.1562, 0.4688, 0.1875, 0.4375, 0.1875, 0.4375, 0.125, 0.4688, 0.125, 0.4688, 0.1562, 0.4375, 0.1562, 0.4688, 0.125, 0.5, 0.125, 0.5, 0.1562, 0.4688, 0.1562, 0.375, 0.1562, 0.4062, 0.1562, 0.4062, 0.1875, 0.375, 0.1875, 0.375, 0.125, 0.4062, 0.125, 0.4062, 0.1562, 0.375, 0.1562, 0.4062, 0.125, 0.4375, 0.125, 0.4375, 0.1562, 0.4062, 0.1562, 0.375, 0.2188, 0.4062, 0.2188, 0.4062, 0.25, 0.375, 0.25, 0.375, 0.1875, 0.4062, 0.1875, 0.4062, 0.2188, 0.375, 0.2188, 0.4062, 0.1875, 0.4375, 0.1875, 0.4375, 0.2188, 0.4062, 0.2188, 0.4375, 0.03125, 0.4688, 0.03125, 0.4688, 0.0625, 0.4375, 0.0625, 0.4375, 0.0, 0.4688, 0.0, 0.4688, 0.03125, 0.4375, 0.03125, 0.4688, 0.0, 0.5, 0.0, 0.5, 0.03125, 0.4688, 0.03125, 0.375, 0.03125, 0.4062, 0.03125, 0.4062, 0.0625, 0.375, 0.0625, 0.375, 0.0, 0.4062, 0.0, 0.4062, 0.03125, 0.375, 0.03125, 0.4062, 0.0, 0.4375, 0.0, 0.4375, 0.03125, 0.4062, 0.03125, 0.375, 0.09375, 0.4062, 0.09375, 0.4062, 0.125, 0.375, 0.125, 0.375, 0.0625, 0.4062, 0.0625, 0.4062, 0.09375, 0.375, 0.09375, 0.4062, 0.0625, 0.4375, 0.0625, 0.4375, 0.09375, 0.4062, 0.09375, 0.5625, 0.03125, 0.5938, 0.03125, 0.5938, 0.0625, 0.5625, 0.0625, 0.5625, 0.0, 0.5938, 0.0, 0.5938, 0.03125, 0.5625, 0.03125, 0.5938, 0.0, 0.625, 0.0, 0.625, 0.03125, 0.5938, 0.03125, 0.5, 0.03125, 0.5312, 0.03125, 0.5312, 0.0625, 0.5, 0.0625, 0.5, 0.0, 0.5312, 0.0, 0.5312, 0.03125, 0.5, 0.03125, 0.5312, 0.0, 0.5625, 0.0, 0.5625, 0.03125, 0.5312, 0.03125, 0.5, 0.09375, 0.5312, 0.09375, 0.5312, 0.125, 0.5, 0.125, 0.5, 0.0625, 0.5312, 0.0625, 0.5312, 0.09375, 0.5, 0.09375, 0.5312, 0.0625, 0.5625, 0.0625, 0.5625, 0.09375, 0.5312, 0.09375, 0.4219, 0.3281, 0.2734, 0.2109, 0.3594, 0.2656, 0.4688, 0.3438, 0.375, 0.3125, 0.1875, 0.1562, 0.2734, 0.2109, 0.4219, 0.3281, 0.1875, 0.1562, 0.0, 0.0, 0.125, 0.09375, 0.2734, 0.2109, 0.7188, 0.5625, 0.5703, 0.4453, 0.5781, 0.4219, 0.6875, 0.5, 0.75, 0.625, 0.5625, 0.4688, 0.5703, 0.4453, 0.7188, 0.5625, 0.5625, 0.4688, 0.375, 0.3125, 0.4219, 0.3281, 0.5703, 0.4453, 0.6562, 0.4375, 0.5859, 0.3984, 0.5938, 0.375, 0.625, 0.375, 0.6875, 0.5, 0.5781, 0.4219, 0.5859, 0.3984, 0.6562, 0.4375, 0.5781, 0.4219, 0.4688, 0.3438, 0.5156, 0.3594, 0.5859, 0.3984, 0.2969, 0.4219, 0.3516, 0.3984, 0.3594, 0.3594, 0.2812, 0.3438, 0.3125, 0.5, 0.3438, 0.4375, 0.3516, 0.3984, 0.2969, 0.4219, 0.3438, 0.4375, 0.375, 0.375, 0.4062, 0.375, 0.3516, 0.3984, 0.1875, 0.4688, 0.2422, 0.4453, 0.2031, 0.3281, 0.125, 0.3125, 0.25, 0.625, 0.2812, 0.5625, 0.2422, 0.4453, 0.1875, 0.4688, 0.2812, 0.5625, 0.3125, 0.5, 0.2969, 0.4219, 0.2422, 0.4453, 0.0625, 0.1562, 0.1641, 0.2109, 0.125, 0.09375, 0.0, 0.0, 0.125, 0.3125, 0.2031, 0.3281, 0.1641, 0.2109, 0.0625, 0.1562, 0.2031, 0.3281, 0.2812, 0.3438, 0.2656, 0.2656, 0.1641, 0.2109, 0.2031, 0.3906, 0.1641, 0.2734, 0.2656, 0.3906, 0.2812, 0.4688, 0.125, 0.3125, 0.0625, 0.1562, 0.1641, 0.2734, 0.2031, 0.3906, 0.0625, 0.1562, 0.0, 0.0, 0.125, 0.1562, 0.1641, 0.2734, 0.2812, 0.625, 0.2422, 0.5078, 0.2969, 0.5469, 0.3125, 0.625, 0.25, 0.625, 0.1875, 0.4688, 0.2422, 0.5078, 0.2812, 0.625, 0.1875, 0.4688, 0.125, 0.3125, 0.2031, 0.3906, 0.2422, 0.5078, 0.3438, 0.625, 0.3516, 0.5859, 0.4062, 0.625, 0.375, 0.625, 0.3125, 0.625, 0.2969, 0.5469, 0.3516, 0.5859, 0.3438, 0.625, 0.2969, 0.5469, 0.2812, 0.4688, 0.3594, 0.5469, 0.3516, 0.5859, 0.5781, 0.5469, 0.5859, 0.5859, 0.5156, 0.5469, 0.4688, 0.4688, 0.6875, 0.625, 0.6562, 0.625, 0.5859, 0.5859, 0.5781, 0.5469, 0.6562, 0.625, 0.625, 0.625, 0.5938, 0.625, 0.5859, 0.5859, 0.5625, 0.4688, 0.5703, 0.5078, 0.4219, 0.3906, 0.375, 0.3125, 0.75, 0.625, 0.7188, 0.625, 0.5703, 0.5078, 0.5625, 0.4688, 0.7188, 0.625, 0.6875, 0.625, 0.5781, 0.5469, 0.5703, 0.5078, 0.1875, 0.1562, 0.2734, 0.2734, 0.125, 0.1562, 0.0, 0.0, 0.375, 0.3125, 0.4219, 0.3906, 0.2734, 0.2734, 0.1875, 0.1562, 0.4219, 0.3906, 0.4688, 0.4688, 0.3594, 0.3906, 0.2734, 0.2734, 0.3594, 0.3906, 0.4453, 0.5078, 0.375, 0.4688, 0.25, 0.3125, 0.4688, 0.4688, 0.5156, 0.5469, 0.4453, 0.5078, 0.3594, 0.3906, 0.5156, 0.5469, 0.5625, 0.625, 0.5312, 0.625, 0.4453, 0.5078, 0.3594, 0.5469, 0.3672, 0.5078, 0.4688, 0.625, 0.4375, 0.625, 0.2812, 0.4688, 0.2656, 0.3906, 0.3672, 0.5078, 0.3594, 0.5469, 0.2656, 0.3906, 0.25, 0.3125, 0.375, 0.4688, 0.3672, 0.5078, 0.2656, 0.2656, 0.3672, 0.3203, 0.375, 0.2812, 0.25, 0.1875, 0.2812, 0.3438, 0.3594, 0.3594, 0.3672, 0.3203, 0.2656, 0.2656, 0.3594, 0.3594, 0.4375, 0.375, 0.4688, 0.375, 0.3672, 0.3203, 0.5156, 0.3594, 0.4453, 0.3203, 0.5312, 0.375, 0.5625, 0.375, 0.4688, 0.3438, 0.3594, 0.2656, 0.4453, 0.3203, 0.5156, 0.3594, 0.3594, 0.2656, 0.25, 0.1875, 0.375, 0.2812, 0.4453, 0.3203, 0.5625, 0.09375, 0.5938, 0.09375, 0.5938, 0.125, 0.5625, 0.125, 0.5625, 0.0625, 0.5938, 0.0625, 0.5938, 0.09375, 0.5625, 0.09375, 0.5938, 0.0625, 0.625, 0.0625, 0.625, 0.09375, 0.5938, 0.09375, 0.4375, 0.09375, 0.4688, 0.09375, 0.4688, 0.125, 0.4375, 0.125, 0.4375, 0.0625, 0.4688, 0.0625, 0.4688, 0.09375, 0.4375, 0.09375, 0.4688, 0.0625, 0.5, 0.0625, 0.5, 0.09375, 0.4688, 0.09375, 0.4375, 0.2188, 0.4688, 0.2188, 0.4688, 0.25, 0.4375, 0.25, 0.4375, 0.1875, 0.4688, 0.1875, 0.4688, 0.2188, 0.4375, 0.2188, 0.4688, 0.1875, 0.5, 0.1875, 0.5, 0.2188, 0.4688, 0.2188, 0.5625, 0.3438, 0.5938, 0.3438, 0.5938, 0.375, 0.5625, 0.375, 0.5625, 0.3125, 0.5938, 0.3125, 0.5938, 0.3438, 0.5625, 0.3438, 0.5938, 0.3125, 0.625, 0.3125, 0.625, 0.3438, 0.5938, 0.3438, 0.4375, 0.3438, 0.4688, 0.3438, 0.4688, 0.375, 0.4375, 0.375, 0.4375, 0.3125, 0.4688, 0.3125, 0.4688, 0.3438, 0.4375, 0.3438, 0.4688, 0.3125, 0.5, 0.3125, 0.5, 0.3438, 0.4688, 0.3438, 0.4375, 0.7188, 0.4688, 0.7188, 0.4688, 0.75, 0.4375, 0.75, 0.4375, 0.6875, 0.4688, 0.6875, 0.4688, 0.7188, 0.4375, 0.7188, 0.4688, 0.6875, 0.5, 0.6875, 0.5, 0.7188, 0.4688, 0.7188, 0.5625, 0.8438, 0.5938, 0.8438, 0.5938, 0.875, 0.5625, 0.875, 0.5625, 0.8125, 0.5938, 0.8125, 0.5938, 0.8438, 0.5625, 0.8438, 0.5938, 0.8125, 0.625, 0.8125, 0.625, 0.8438, 0.5938, 0.8438, 0.4375, 0.8438, 0.4688, 0.8438, 0.4688, 0.875, 0.4375, 0.875, 0.4375, 0.8125, 0.4688, 0.8125, 0.4688, 0.8438, 0.4375, 0.8438, 0.4688, 0.8125, 0.5, 0.8125, 0.5, 0.8438, 0.4688, 0.8438, 0.4375, 0.9688, 0.4688, 0.9688, 0.4688, 1.0, 0.4375, 1.0, 0.4375, 0.9375, 0.4688, 0.9375, 0.4688, 0.9688, 0.4375, 0.9688, 0.4688, 0.9375, 0.5, 0.9375, 0.5, 0.9688, 0.4688, 0.9688, 0.1875, 0.5938, 0.2188, 0.5938, 0.2188, 0.625, 0.1875, 0.625, 0.1875, 0.5625, 0.2188, 0.5625, 0.2188, 0.5938, 0.1875, 0.5938, 0.2188, 0.5625, 0.25, 0.5625, 0.25, 0.5938, 0.2188, 0.5938, 0.1875, 0.7188, 0.2188, 0.7188, 0.2188, 0.75, 0.1875, 0.75, 0.1875, 0.6875, 0.2188, 0.6875, 0.2188, 0.7188, 0.1875, 0.7188, 0.2188, 0.6875, 0.25, 0.6875, 0.25, 0.7188, 0.2188, 0.7188, 0.8438, 0.5312, 0.8438, 0.5625, 0.8438, 0.5625, 0.8438, 0.5312, 0.7812, 0.5938, 0.7812, 0.5625, 0.7812, 0.5625, 0.7812, 0.5938, 0.8438, 0.5625, 0.875, 0.5625, 0.875, 0.5938, 0.8438, 0.5938, 0.6875, 0.7188, 0.7188, 0.7188, 0.7188, 0.75, 0.6875, 0.75, 0.6875, 0.6875, 0.7188, 0.6875, 0.7188, 0.7188, 0.6875, 0.7188, 0.7188, 0.6875, 0.75, 0.6875, 0.75, 0.7188, 0.7188, 0.7188, 0.8125, 0.7188, 0.8438, 0.7188, 0.8438, 0.75, 0.8125, 0.75, 0.8125, 0.6875, 0.8438, 0.6875, 0.8438, 0.7188, 0.8125, 0.7188, 0.8438, 0.6875, 0.875, 0.6875, 0.875, 0.7188, 0.8438, 0.7188, 0.3125, 0.7188, 0.3438, 0.7188, 0.3438, 0.75, 0.3125, 0.75, 0.3125, 0.6875, 0.3438, 0.6875, 0.3438, 0.7188, 0.3125, 0.7188, 0.3438, 0.6875, 0.375, 0.6875, 0.375, 0.7188, 0.3438, 0.7188, 0.5625, 0.9688, 0.5938, 0.9688, 0.5938, 1.0, 0.5625, 1.0, 0.5625, 0.9375, 0.5938, 0.9375, 0.5938, 0.9688, 0.5625, 0.9688, 0.5938, 0.9375, 0.625, 0.9375, 0.625, 0.9688, 0.5938, 0.9688, 0.5625, 0.7188, 0.5938, 0.7188, 0.5938, 0.75, 0.5625, 0.75, 0.5625, 0.6875, 0.5938, 0.6875, 0.5938, 0.7188, 0.5625, 0.7188, 0.5938, 0.6875, 0.625, 0.6875, 0.625, 0.7188, 0.5938, 0.7188, 0.5625, 0.2188, 0.5938, 0.2188, 0.5938, 0.25, 0.5625, 0.25, 0.5625, 0.1875, 0.5938, 0.1875, 0.5938, 0.2188, 0.5625, 0.2188, 0.5938, 0.1875, 0.625, 0.1875, 0.625, 0.2188, 0.5938, 0.2188, 0.7812, 0.5938, 0.8125, 0.5938, 0.8125, 0.625, 0.7812, 0.625, 0.7812, 0.5312, 0.8125, 0.5312, 0.8125, 0.5625, 0.7812, 0.5625, 0.8125, 0.5312, 0.8438, 0.5312, 0.8438, 0.5625, 0.8125, 0.5625, 0.7812, 0.5625, 0.8125, 0.5625, 0.8125, 0.5938, 0.7812, 0.5938, 0.8125, 0.5938, 0.8438, 0.5938, 0.8438, 0.625, 0.8125, 0.625, 0.8125, 0.5625, 0.8438, 0.5625, 0.8438, 0.5938, 0.8125, 0.5938, 0.7812, 0.625, 0.7812, 0.5938, 0.7812, 0.5938, 0.7812, 0.625, 0.8438, 0.5625, 0.8438, 0.5938, 0.8438, 0.5938, 0.8438, 0.5625, 0.8438, 0.625, 0.8125, 0.625, 0.8125, 0.625, 0.8438, 0.625, 0.8125, 0.5312, 0.8438, 0.5312, 0.8438, 0.5312, 0.8125, 0.5312])
me_cube_002.update()
me_cube_003 = bpy.data.meshes.new('Cube.003')
me_cube_003.from_pydata([(-1.0, -1.0, 1.0), (-1.0, 1.0, 1.0), (1.0, -1.0, 1.0), (-1.0, 0.75, 1.0), (1.0, -0.75, 1.0), (-0.75, -1.0, 1.0), (-1.0, -0.75, 1.0), (-0.75, 1.0, 1.0), (0.75, -1.0, 1.0), (0.75, -0.75, 1.0), (-0.75, 0.75, 1.0), (-0.75, -0.75, 1.0), (-1.0, 0.75, 5.172), (-1.0, 1.0, 5.172), (1.0, -0.75, 5.172), (1.0, -1.0, 5.172), (-0.75, -1.0, 5.172), (-1.0, -1.0, 5.172), (-1.0, -0.75, 5.172), (-0.75, 1.0, 5.172), (0.75, -1.0, 5.172), (0.75, -0.75, 5.172), (-0.75, 0.75, 5.172), (-0.75, -0.75, 5.172), (-1.135, -1.136, 5.172), (-1.135, 1.131, 5.172), (1.132, 1.131, 5.172), (1.132, -1.136, 5.172), (-0.9292, -0.9304, 5.398), (-0.9292, 0.9251, 5.398), (0.9263, 0.9251, 5.398), (0.9263, -0.9304, 5.398)], [], [(2, 4, 14, 15), (0, 5, 16, 17), (5, 11, 23, 16), (23, 18, 17, 16), (14, 21, 20, 15), (22, 19, 26, 27), (7, 1, 13, 19), (9, 8, 20, 21), (3, 10, 22, 12), (1, 3, 12, 13), (8, 2, 15, 20), (6, 0, 17, 18), (10, 7, 19, 22), (11, 6, 18, 23), (4, 9, 21, 14), (27, 26, 30, 31), (19, 13, 25, 26), (13, 12, 24, 25), (12, 22, 27, 24), (30, 29, 28, 31), (25, 24, 28, 29), (24, 27, 31, 28), (26, 25, 29, 30)])
_uv = me_cube_003.uv_layers.new(name='UVMap')
_uv.uv.foreach_set('vector', [0.625, 0.75, 0.625, 0.7188, 0.625, 0.7188, 0.625, 0.75, 0.625, 1.0, 0.625, 0.9688, 0.625, 0.9688, 0.625, 1.0, 0.8438, 0.75, 0.8438, 0.7188, 0.8438, 0.7188, 0.8438, 0.75, 0.8438, 0.7188, 0.875, 0.7188, 0.875, 0.75, 0.8438, 0.75, 0.625, 0.7188, 0.6562, 0.7188, 0.6562, 0.75, 0.625, 0.75, 0.8438, 0.5312, 0.8438, 0.5, 0.8438, 0.5, 0.8438, 0.5312, 0.625, 0.2812, 0.625, 0.25, 0.625, 0.25, 0.625, 0.2812, 0.6562, 0.7188, 0.6562, 0.75, 0.6562, 0.75, 0.6562, 0.7188, 0.875, 0.5312, 0.8438, 0.5312, 0.8438, 0.5312, 0.875, 0.5312, 0.625, 0.25, 0.625, 0.2188, 0.625, 0.2188, 0.625, 0.25, 0.625, 0.7812, 0.625, 0.75, 0.625, 0.75, 0.625, 0.7812, 0.625, 0.03125, 0.625, 0.0, 0.625, 0.0, 0.625, 0.03125, 0.8438, 0.5312, 0.8438, 0.5, 0.8438, 0.5, 0.8438, 0.5312, 0.8438, 0.7188, 0.875, 0.7188, 0.875, 0.7188, 0.8438, 0.7188, 0.625, 0.7188, 0.6562, 0.7188, 0.6562, 0.7188, 0.625, 0.7188, 0.8438, 0.5312, 0.8438, 0.5, 0.8438, 0.5, 0.8438, 0.5312, 0.625, 0.2812, 0.625, 0.25, 0.625, 0.25, 0.625, 0.2812, 0.625, 0.25, 0.625, 0.2188, 0.625, 0.2188, 0.625, 0.25, 0.875, 0.5312, 0.8438, 0.5312, 0.8438, 0.5312, 0.875, 0.5312, 0.8438, 0.5, 0.875, 0.5, 0.875, 0.5312, 0.8438, 0.5312, 0.625, 0.25, 0.625, 0.2188, 0.625, 0.2188, 0.625, 0.25, 0.875, 0.5312, 0.8438, 0.5312, 0.8438, 0.5312, 0.875, 0.5312, 0.625, 0.2812, 0.625, 0.25, 0.625, 0.25, 0.625, 0.2812])
me_cube_003.update()

# ---- objects
ob_cube = bpy.data.objects.new('Cube', me_cube_002)
ob_cube_001 = bpy.data.objects.new('Cube.001', me_cube_003)

# ---- transforms, parenting, visibility, modifiers, constraints
ob_cube.location = (0.0, 0.0, 0.0)
ob_cube.scale = (1.0, 1.0, 0.3)
ob_cube_001.location = (0.0, 0.0, 0.0)
ob_cube_001.scale = (1.0, 1.0, 0.3)

# ---- collection membership
col_collection.objects.link(ob_cube)
col_collection.objects.link(ob_cube_001)

# ---- scene / render settings (as saved in the file)
scene.frame_start = 1; scene.frame_end = 250; scene.frame_set(1)
scene.render.engine = 'BLENDER_EEVEE_NEXT'
scene.cycles.sampling_pattern = 'TABULATED_SOBOL'
scene.cycles.use_light_tree = False
scene.view_settings.view_transform = 'Filmic'
bpy.context.view_layer.update()

# ---- added for rendering (the .blend has no active camera and no usable light): camera, sun
cam_auto = bpy.data.cameras.new('AutoCamera')
cam_auto.lens = 50.0
cam_auto.sensor_width = 36.0
cam_auto.clip_end = 1000.0
ob_auto_camera = bpy.data.objects.new('AutoCamera', cam_auto)
scene.collection.objects.link(ob_auto_camera)
ob_auto_camera.location = (3.4762, -4.17582, 3.42057)
ob_auto_camera.rotation_euler = (1.09748, -7.21219e-08, 0.694738)
scene.camera = ob_auto_camera
light_auto_sun = bpy.data.lights.new('AutoSun', 'SUN')
light_auto_sun.energy = 3.0
light_auto_sun.angle = 0.0523599
ob_auto_sun = bpy.data.objects.new('AutoSun', light_auto_sun)
scene.collection.objects.link(ob_auto_sun)
ob_auto_sun.rotation_euler = (0.872665, 0.174533, 0.523599)
bpy.context.view_layer.update()
